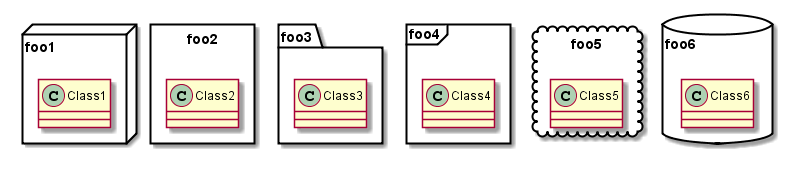

The diagram above was rendered by PlantUML. Its source (embedded in the PNG):
@startuml -->
package foo1 <<Node>> {
  class Class1
}

package foo2 <<Rect>> {
  class Class2
}

package foo3 <<Folder>> {
  class Class3
}

package foo4 <<Frame>> {
  class Class4
}

package foo5 <<Cloud>> {
  class Class5
}

package foo6 <<Database>> {
  class Class6
}

@enduml